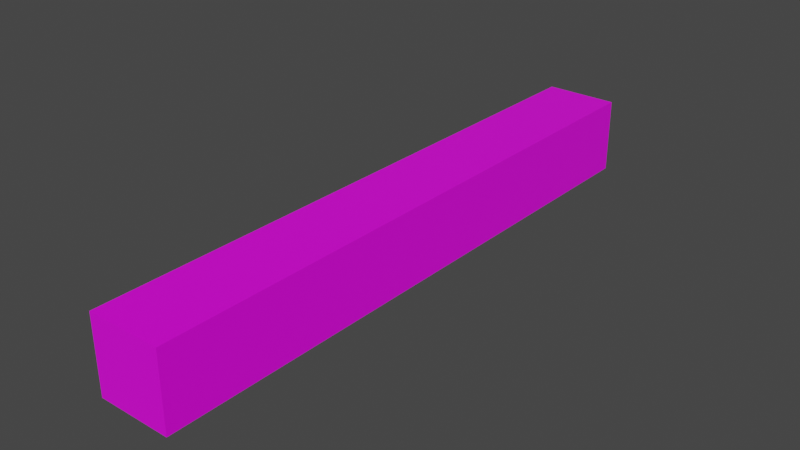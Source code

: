 # Source: glassHorizontalPlane.blend  (saved by Blender 2.90.8; exported with 4.5.12 LTS)
import bpy
from mathutils import Matrix  # noqa: F401  (used for matrix-valued properties, if any)

bpy.ops.wm.read_factory_settings(use_empty=True)
scene = bpy.context.scene
scene.name = 'Scene'

# ---- collections
col_collection = bpy.data.collections.new('Collection'); scene.collection.children.link(col_collection)

# ---- images (referenced by path relative to the original .blend; pixels are not part of the script)
import os
ASSET_DIR = os.environ.get("B2B_ASSET_DIR", "")  # directory of the original .blend (textures are referenced by path, not embedded)
HERE = os.path.dirname(os.path.abspath(__file__))  # packed textures are extracted next to this script under _unpacked/

def load_image(name, relpath, width, height, colorspace="sRGB"):
    """Load a texture the original file referenced (path relative to the .blend, or extracted next to this script)."""
    p = next((c for c in (os.path.join(HERE, relpath), os.path.join(ASSET_DIR, relpath)) if relpath and os.path.exists(c)), "")
    if p:
        img = bpy.data.images.load(p, check_existing=True)
        img.name = name
    else:  # same state as the original file: an image datablock whose file is absent (Cycles renders it pink)
        img = bpy.data.images.new(name, width, height)
        img.source = "FILE"
        img.filepath = "//" + (relpath or name)
    img.colorspace_settings.name = colorspace
    return img
img_hungrytexture_png = load_image('hungryTexture.png', 'hungryTexture.png', 1024, 1024, 'sRGB')

# ---- materials (node trees are filled in below, after node groups)
mat_material = bpy.data.materials.new('Material')
mat_material.alpha_threshold = 0.0
mat_material.use_transparent_shadow = False
mat_material.line_color = (0.0, 0.0, 0.0, 1.0)

# ---- material node trees
mat_material.use_nodes = True; mat_material.node_tree.nodes.clear()
_N = mat_material.node_tree.nodes; _L = mat_material.node_tree.links
n0 = _N.new('ShaderNodeOutputMaterial'); n0.name = 'Material Output'; n0.location = (300, 300)
n1 = _N.new('ShaderNodeBsdfPrincipled'); n1.name = 'Principled BSDF'; n1.location = (10, 300)
n1.distribution = 'GGX'
n1.subsurface_method = 'BURLEY'
n1.inputs[2].default_value = 0.4
n1.inputs[3].default_value = 1.45
n1.inputs[27].default_value = (0.0, 0.0, 0.0, 1.0)
n1.inputs[28].default_value = 1.0
n2 = _N.new('ShaderNodeTexImage'); n2.name = 'Image Texture'; n2.location = (-280, 270)
n2.image = img_hungrytexture_png
_L.new(n1.outputs[0], n0.inputs[0])
_L.new(n2.outputs[0], n1.inputs[0])
n0.is_active_output = True

# ---- world
world_world = bpy.data.worlds.new('World'); scene.world = world_world
world_world.use_nodes = True; world_world.node_tree.nodes.clear()
_N = world_world.node_tree.nodes; _L = world_world.node_tree.links
n0 = _N.new('ShaderNodeOutputWorld'); n0.name = 'World Output'; n0.location = (300, 300)
n1 = _N.new('ShaderNodeBackground'); n1.name = 'Background'; n1.location = (10, 300)
n1.inputs[0].default_value = (0.05088, 0.05088, 0.05088, 1.0)
_L.new(n1.outputs[0], n0.inputs[0])
n0.is_active_output = True
world_world.color = (0.05088, 0.05088, 0.05088)
world_world.use_sun_shadow = False
world_world.sun_shadow_jitter_overblur = 0.0

# ---- meshes
me_cube = bpy.data.meshes.new('Cube')
me_cube.from_pydata([(-0.4913, -3.989, -0.5053), (-0.4913, -3.989, 0.4927), (0.4849, -3.989, -0.5053), (0.4849, -3.989, 0.4927), (-0.4913, 3.989, -0.5053), (-0.4913, 3.989, 0.4927), (0.4849, 3.989, -0.5053), (0.4849, 3.989, 0.4927)], [], [(4, 2, 0), (2, 7, 3), (6, 5, 7), (1, 7, 5), (0, 3, 1), (5, 0, 1), (4, 6, 2), (2, 6, 7), (6, 4, 5), (1, 3, 7), (0, 2, 3), (5, 4, 0)])
_uv = me_cube.uv_layers.new(name='UVMap')
_uv.uv.foreach_set('vector', [0.6347, 0.3131, 0.4896, 0.3005, 0.6347, 0.2998, 0.4896, 0.3005, 0.6345, 0.3132, 0.4896, 0.3139, 0.6348, 0.2998, 0.4897, 0.3139, 0.6348, 0.3132, 0.6347, 0.3132, 0.4896, 0.3006, 0.6347, 0.2999, 0.6347, 0.2998, 0.4896, 0.3139, 0.6347, 0.3132, 0.4897, 0.3139, 0.6347, 0.2998, 0.6347, 0.3132, 0.6347, 0.3131, 0.4896, 0.3138, 0.4896, 0.3005, 0.4896, 0.3005, 0.6345, 0.2998, 0.6345, 0.3132, 0.6348, 0.2998, 0.4897, 0.3005, 0.4897, 0.3139, 0.6347, 0.3132, 0.4896, 0.3139, 0.4896, 0.3006, 0.6347, 0.2998, 0.4896, 0.3005, 0.4896, 0.3139, 0.4897, 0.3139, 0.4897, 0.3005, 0.6347, 0.2998])
me_cube.materials.append(mat_material)
me_cube.use_remesh_preserve_volume = False
me_cube.use_remesh_preserve_attributes = False
me_cube.use_mirror_vertex_groups = False
me_cube.update()

# ---- objects
ob_cube = bpy.data.objects.new('Cube', me_cube)

# ---- transforms, parenting, visibility, modifiers, constraints
ob_cube.location = (0.0, 0.0, 0.0)
ob_cube.lock_rotations_4d = False
ob_cube.empty_display_type = 'ARROWS'
ob_cube.lineart.crease_threshold = 0.0

# ---- collection membership
col_collection.objects.link(ob_cube)

# ---- scene / render settings (as saved in the file)
scene.frame_start = 1; scene.frame_end = 250; scene.frame_set(1)
scene.render.engine = 'BLENDER_EEVEE_NEXT'
scene.cycles.use_denoising = False
scene.cycles.samples = 128
scene.cycles.sampling_pattern = 'TABULATED_SOBOL'
scene.cycles.use_adaptive_sampling = False
scene.cycles.use_light_tree = False
scene.view_settings.view_transform = 'Filmic'
bpy.context.view_layer.update()

# ---- added for rendering (the .blend has no active camera and no usable light): camera, sun
cam_auto = bpy.data.cameras.new('AutoCamera')
cam_auto.lens = 50.0
cam_auto.sensor_width = 36.0
cam_auto.clip_end = 1000.0
ob_auto_camera = bpy.data.objects.new('AutoCamera', cam_auto)
scene.collection.objects.link(ob_auto_camera)
ob_auto_camera.location = (7.49012, -8.99194, 5.98833)
ob_auto_camera.rotation_euler = (1.09748, -7.21219e-08, 0.694738)
scene.camera = ob_auto_camera
light_auto_sun = bpy.data.lights.new('AutoSun', 'SUN')
light_auto_sun.energy = 3.0
light_auto_sun.angle = 0.0523599
ob_auto_sun = bpy.data.objects.new('AutoSun', light_auto_sun)
scene.collection.objects.link(ob_auto_sun)
ob_auto_sun.rotation_euler = (0.872665, 0.174533, 0.523599)
bpy.context.view_layer.update()
